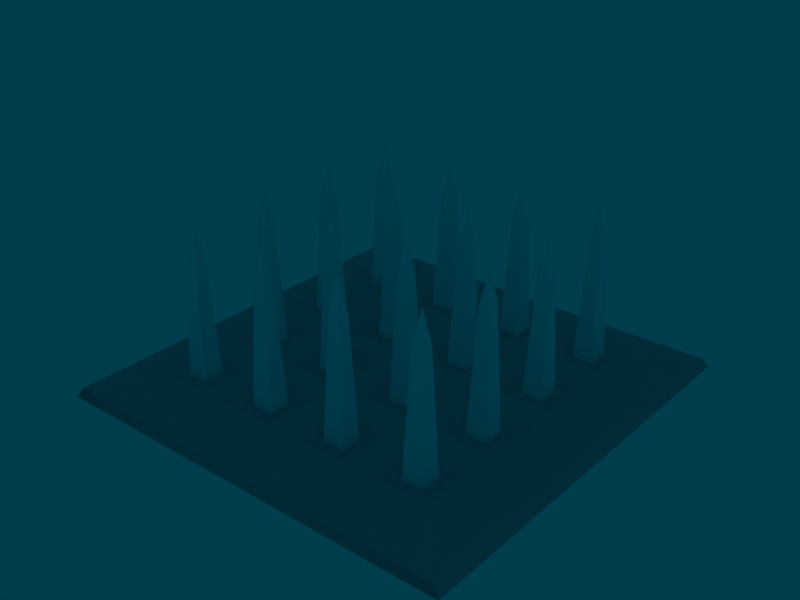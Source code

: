 # Source: piege_a_pointe.blend  (saved by Blender 2.64.0; exported with 4.5.12 LTS)
import bpy
from mathutils import Matrix  # noqa: F401  (used for matrix-valued properties, if any)

bpy.ops.wm.read_factory_settings(use_empty=True)
scene = bpy.context.scene
scene.name = 'Scene'

# ---- collections
col_collection_1 = bpy.data.collections.new('Collection 1'); scene.collection.children.link(col_collection_1)
col_collection_2 = bpy.data.collections.new('Collection 2'); scene.collection.children.link(col_collection_2)

# ---- materials (node trees are filled in below, after node groups)
mat_body_textures = bpy.data.materials.new('Body textures')
mat_body_textures.alpha_threshold = 0.0
mat_body_textures.diffuse_color = (0.7, 0.7, 0.7, 1.0)
mat_body_textures.roughness = 0.5
mat_body_textures.specular_intensity = 0.0
mat_body_textures.line_color = (0.0, 0.0, 0.0, 1.0)
mat_spike_textures = bpy.data.materials.new('Spike textures')
mat_spike_textures.alpha_threshold = 0.0
mat_spike_textures.diffuse_color = (1.0, 1.0, 1.0, 1.0)
mat_spike_textures.roughness = 0.5
mat_spike_textures.specular_intensity = 0.0
mat_spike_textures.line_color = (0.0, 0.0, 0.0, 1.0)

# ---- material node trees

# ---- world
world_world = bpy.data.worlds.new('World'); scene.world = world_world
world_world.color = (0.005447, 0.2391, 0.3033)
world_world.use_sun_shadow = False
world_world.sun_shadow_jitter_overblur = 0.0
world_world.cycles.sampling_method = 'MANUAL'
world_world.cycles.sample_map_resolution = 256

# ---- meshes
me_main_body_001 = bpy.data.meshes.new('Main Body.001')
me_main_body_001.from_pydata([(1.0, 1.0, 0.1), (1.0, -1.0, 0.1), (-1.0, -1.0, 0.1), (-1.0, 1.0, 0.1), (0.6, 1.0, 0.1), (0.4667, 1.0, 0.1), (0.06667, 1.0, 0.1), (-0.06667, 1.0, 0.1), (-0.4667, 1.0, 0.1), (-0.6, 1.0, 0.1), (1.0, 0.6, 0.1), (1.0, 0.4667, 0.1), (1.0, 0.06667, 0.1), (1.0, -0.06667, 0.1), (1.0, -0.4667, 0.1), (1.0, -0.6, 0.1), (0.6, -1.0, 0.1), (0.4667, -1.0, 0.1), (0.06667, -1.0, 0.1), (-0.06667, -1.0, 0.1), (-0.4667, -1.0, 0.1), (-0.6, -1.0, 0.1), (-1.0, -0.6, 0.1), (-1.0, -0.4667, 0.1), (-1.0, -0.06667, 0.1), (-1.0, 0.06667, 0.1), (-1.0, 0.4667, 0.1), (-1.0, 0.6, 0.1), (0.6, 0.6, 0.1), (0.6, 0.4667, 0.1), (0.6, 0.06667, 0.1), (0.6, -0.06667, 0.1), (0.6, -0.4667, 0.1), (0.6, -0.6, 0.1), (0.4667, 0.6, 0.1), (0.4667, 0.4667, 0.1), (0.4667, 0.06667, 0.1), (0.4667, -0.06667, 0.1), (0.4667, -0.4667, 0.1), (0.4667, -0.6, 0.1), (0.06667, 0.6, 0.1), (0.06667, 0.4667, 0.1), (0.06667, 0.06667, 0.1), (0.06667, -0.06667, 0.1), (0.06667, -0.4667, 0.1), (0.06667, -0.6, 0.1), (-0.06667, 0.6, 0.1), (-0.06667, 0.4667, 0.1), (-0.06667, 0.06667, 0.1), (-0.06667, -0.06667, 0.1), (-0.06667, -0.4667, 0.1), (-0.06667, -0.6, 0.1), (-0.4667, 0.6, 0.1), (-0.4667, 0.4667, 0.1), (-0.4667, 0.06667, 0.1), (-0.4667, -0.06667, 0.1), (-0.4667, -0.4667, 0.1), (-0.4667, -0.6, 0.1), (-0.6, 0.6, 0.1), (-0.6, 0.4667, 0.1), (-0.6, 0.06667, 0.1), (-0.6, -0.06667, 0.1), (-0.6, -0.4667, 0.1), (-0.6, -0.6, 0.1), (-0.702, -0.702, 0.07213), (-0.898, -0.702, 0.07213), (-0.702, -0.898, 0.07213), (-0.898, -0.898, 0.07213), (-0.3647, -0.898, 0.07213), (-0.1687, -0.898, 0.07213), (-0.3647, -0.702, 0.07213), (-0.1687, -0.702, 0.07213), (0.3647, -0.702, 0.07213), (0.1687, -0.702, 0.07213), (0.3647, -0.898, 0.07213), (0.1687, -0.898, 0.07213), (0.702, -0.898, 0.07213), (0.898, -0.898, 0.07213), (0.702, -0.702, 0.07213), (0.898, -0.702, 0.07213), (0.898, -0.1687, 0.07213), (0.702, -0.1687, 0.07213), (0.898, -0.3647, 0.07213), (0.702, -0.3647, 0.07213), (0.1687, -0.3647, 0.07213), (0.3647, -0.3647, 0.07213), (0.1687, -0.1687, 0.07213), (0.3647, -0.1687, 0.07213), (-0.1687, -0.1687, 0.07213), (-0.3647, -0.1687, 0.07213), (-0.1687, -0.3647, 0.07213), (-0.3647, -0.3647, 0.07213), (-0.898, -0.3647, 0.07213), (-0.702, -0.3647, 0.07213), (-0.898, -0.1687, 0.07213), (-0.702, -0.1687, 0.07213), (-0.702, 0.3647, 0.07213), (-0.898, 0.3647, 0.07213), (-0.702, 0.1687, 0.07213), (-0.898, 0.1687, 0.07213), (-0.898, 0.702, 0.07213), (-0.702, 0.702, 0.07213), (-0.898, 0.898, 0.07213), (-0.702, 0.898, 0.07213), (-0.1687, 0.898, 0.07213), (-0.3647, 0.898, 0.07213), (-0.1687, 0.702, 0.07213), (-0.3647, 0.702, 0.07213), (0.1687, 0.702, 0.07213), (0.3647, 0.702, 0.07213), (0.1687, 0.898, 0.07213), (0.3647, 0.898, 0.07213), (0.898, 0.898, 0.07213), (0.702, 0.898, 0.07213), (0.898, 0.702, 0.07213), (0.702, 0.702, 0.07213), (0.702, 0.1687, 0.07213), (0.898, 0.1687, 0.07213), (0.702, 0.3647, 0.07213), (0.898, 0.3647, 0.07213), (0.3647, 0.3647, 0.07213), (0.1687, 0.3647, 0.07213), (0.3647, 0.1687, 0.07213), (0.1687, 0.1687, 0.07213), (-0.3647, 0.1687, 0.07213), (-0.1687, 0.1687, 0.07213), (-0.3647, 0.3647, 0.07213), (-0.1687, 0.3647, 0.07213), (-1.307, 1.307, 0.03423), (-1.307, -1.307, 0.03423), (1.307, -1.307, 0.03423), (1.307, 1.307, 0.03423), (1.332, 1.332, -0.0008975), (1.332, -1.332, -0.0008975), (-1.332, -1.332, -0.0008975), (-1.332, 1.332, -0.0008975)], [], [(32, 38, 39, 33), (30, 36, 37, 31), (28, 34, 35, 29), (44, 50, 51, 45), (42, 48, 49, 43), (40, 46, 47, 41), (56, 62, 63, 57), (54, 60, 61, 55), (52, 58, 59, 53), (20, 57, 63, 21), (22, 63, 62, 23), (55, 61, 62, 56), (50, 56, 57, 51), (38, 44, 45, 39), (14, 32, 33, 15), (31, 37, 38, 32), (12, 30, 31, 13), (36, 42, 43, 37), (48, 54, 55, 49), (24, 61, 60, 25), (18, 45, 51, 19), (16, 33, 39, 17), (43, 49, 50, 44), (53, 59, 60, 54), (26, 59, 58, 27), (10, 28, 29, 11), (29, 35, 36, 30), (4, 5, 34, 28), (34, 40, 41, 35), (6, 7, 46, 40), (41, 47, 48, 42), (46, 52, 53, 47), (8, 9, 58, 52), (2, 21, 66, 67), (21, 63, 64, 66), (22, 65, 64, 63), (2, 67, 65, 22), (20, 68, 70, 57), (19, 51, 71, 69), (51, 57, 70, 71), (19, 69, 68, 20), (64, 65, 67, 66), (69, 71, 70, 68), (72, 73, 75, 74), (18, 75, 73, 45), (39, 45, 73, 72), (17, 39, 72, 74), (17, 74, 75, 18), (1, 77, 76, 16), (1, 15, 79, 77), (15, 33, 78, 79), (16, 76, 78, 33), (77, 79, 78, 76), (80, 81, 83, 82), (85, 87, 86, 84), (37, 87, 85, 38), (43, 44, 84, 86), (38, 85, 84, 44), (37, 43, 86, 87), (14, 82, 83, 32), (13, 31, 81, 80), (13, 80, 82, 14), (31, 32, 83, 81), (88, 89, 91, 90), (50, 90, 91, 56), (49, 55, 89, 88), (24, 94, 95, 61), (23, 62, 93, 92), (61, 95, 93, 62), (23, 92, 94, 24), (93, 95, 94, 92), (55, 56, 91, 89), (49, 88, 90, 50), (96, 97, 99, 98), (25, 60, 98, 99), (59, 96, 98, 60), (25, 99, 97, 26), (26, 97, 96, 59), (3, 27, 100, 102), (9, 103, 101, 58), (27, 58, 101, 100), (101, 103, 102, 100), (3, 102, 103, 9), (7, 8, 105, 104), (46, 106, 107, 52), (8, 52, 107, 105), (7, 104, 106, 46), (104, 105, 107, 106), (34, 109, 108, 40), (5, 111, 109, 34), (5, 6, 110, 111), (6, 40, 108, 110), (109, 111, 110, 108), (10, 114, 115, 28), (112, 113, 115, 114), (4, 28, 115, 113), (0, 112, 114, 10), (0, 4, 113, 112), (11, 29, 118, 119), (11, 119, 117, 12), (12, 117, 116, 30), (29, 30, 116, 118), (117, 119, 118, 116), (35, 120, 122, 36), (36, 122, 123, 42), (41, 42, 123, 121), (35, 41, 121, 120), (120, 121, 123, 122), (125, 127, 126, 124), (47, 127, 125, 48), (53, 54, 124, 126), (48, 125, 124, 54), (47, 53, 126, 127), (129, 134, 133, 130), (1, 2, 129, 130), (0, 1, 130, 131), (130, 133, 132, 131), (128, 135, 134, 129), (2, 3, 128, 129), (128, 131, 132, 135), (0, 131, 128, 3)])
me_main_body_001.polygons.foreach_set('use_smooth', [0, 0, 0, 0, 0, 0, 0, 0, 0, 0, 0, 0, 0, 0, 0, 0, 0, 0, 0, 0, 0, 0, 0, 0, 0, 0, 0, 0, 0, 0, 0, 0, 0, 0, 0, 0, 0, 0, 0, 0, 0, 0, 0, 1, 0, 0, 0, 0, 0, 0, 0, 0, 0, 1, 1, 0, 0, 0, 0, 0, 0, 0, 0, 1, 0, 0, 0, 0, 0, 0, 0, 0, 0, 1, 0, 0, 0, 0, 0, 0, 0, 0, 0, 0, 0, 0, 0, 0, 0, 0, 0, 0, 0, 0, 0, 0, 0, 0, 0, 0, 0, 0, 0, 0, 0, 0, 0, 0, 1, 0, 0, 0, 0, 1, 0, 0, 0, 0, 0, 0, 0])
_uv = me_main_body_001.uv_layers.new(name='UVTex')
_uv.uv.foreach_set('vector', [0.6362, 0.4091, 0.5907, 0.4091, 0.5907, 0.3636, 0.6362, 0.3636, 0.6362, 0.591, 0.5907, 0.591, 0.5907, 0.5455, 0.6362, 0.5455, 0.6362, 0.7728, 0.5907, 0.7728, 0.5907, 0.7274, 0.6362, 0.7274, 0.4543, 0.4091, 0.4089, 0.4091, 0.4089, 0.3636, 0.4543, 0.3636, 0.4543, 0.591, 0.4089, 0.591, 0.4089, 0.5455, 0.4543, 0.5455, 0.4543, 0.7728, 0.4089, 0.7728, 0.4089, 0.7274, 0.4543, 0.7274, 0.2724, 0.4091, 0.227, 0.4091, 0.227, 0.3636, 0.2724, 0.3636, 0.2724, 0.591, 0.227, 0.591, 0.227, 0.5455, 0.2724, 0.5455, 0.2724, 0.7728, 0.227, 0.7728, 0.227, 0.7274, 0.2724, 0.7274, 0.2724, 0.2272, 0.2724, 0.3636, 0.227, 0.3636, 0.227, 0.2272, 0.09057, 0.3636, 0.227, 0.3636, 0.227, 0.4091, 0.09057, 0.4091, 0.2724, 0.5455, 0.227, 0.5455, 0.227, 0.4091, 0.2724, 0.4091, 0.4089, 0.4091, 0.2724, 0.4091, 0.2724, 0.3636, 0.4089, 0.3636, 0.5907, 0.4091, 0.4543, 0.4091, 0.4543, 0.3636, 0.5907, 0.3636, 0.7726, 0.4091, 0.6362, 0.4091, 0.6362, 0.3636, 0.7726, 0.3636, 0.6362, 0.5455, 0.5907, 0.5455, 0.5907, 0.4091, 0.6362, 0.4091, 0.7726, 0.591, 0.6362, 0.591, 0.6362, 0.5455, 0.7726, 0.5455, 0.5907, 0.591, 0.4543, 0.591, 0.4543, 0.5455, 0.5907, 0.5455, 0.4089, 0.591, 0.2724, 0.591, 0.2724, 0.5455, 0.4089, 0.5455, 0.09057, 0.5455, 0.227, 0.5455, 0.227, 0.591, 0.09057, 0.591, 0.4543, 0.2272, 0.4543, 0.3636, 0.4089, 0.3636, 0.4089, 0.2272, 0.6362, 0.2272, 0.6362, 0.3636, 0.5907, 0.3636, 0.5907, 0.2272, 0.4543, 0.5455, 0.4089, 0.5455, 0.4089, 0.4091, 0.4543, 0.4091, 0.2724, 0.7274, 0.227, 0.7274, 0.227, 0.591, 0.2724, 0.591, 0.09057, 0.7274, 0.227, 0.7274, 0.227, 0.7728, 0.09057, 0.7728, 0.7726, 0.7728, 0.6362, 0.7728, 0.6362, 0.7274, 0.7726, 0.7274, 0.6362, 0.7274, 0.5907, 0.7274, 0.5907, 0.591, 0.6362, 0.591, 0.6362, 0.9093, 0.5907, 0.9093, 0.5907, 0.7728, 0.6362, 0.7728, 0.5907, 0.7728, 0.4543, 0.7728, 0.4543, 0.7274, 0.5907, 0.7274, 0.4543, 0.9093, 0.4089, 0.9093, 0.4089, 0.7728, 0.4543, 0.7728, 0.4543, 0.7274, 0.4089, 0.7274, 0.4089, 0.591, 0.4543, 0.591, 0.4089, 0.7728, 0.2724, 0.7728, 0.2724, 0.7274, 0.4089, 0.7274, 0.2724, 0.9093, 0.227, 0.9093, 0.227, 0.7728, 0.2724, 0.7728, 0.09057, 0.2272, 0.227, 0.2272, 0.1922, 0.262, 0.1254, 0.262, 0.227, 0.2272, 0.227, 0.3636, 0.1922, 0.3288, 0.1922, 0.262, 0.09057, 0.3636, 0.1254, 0.3288, 0.1922, 0.3288, 0.227, 0.3636, 0.09057, 0.2272, 0.1254, 0.262, 0.1254, 0.3288, 0.09057, 0.3636, 0.2724, 0.2272, 0.3072, 0.262, 0.3072, 0.3288, 0.2724, 0.3636, 0.4089, 0.2272, 0.4089, 0.3636, 0.3741, 0.3288, 0.3741, 0.262, 0.4089, 0.3636, 0.2724, 0.3636, 0.3072, 0.3288, 0.3741, 0.3288, 0.4089, 0.2272, 0.3741, 0.262, 0.3072, 0.262, 0.2724, 0.2272, 0.1922, 0.3288, 0.1254, 0.3288, 0.1254, 0.262, 0.1922, 0.262, 0.3741, 0.262, 0.3741, 0.3288, 0.3072, 0.3288, 0.3072, 0.262, 0.556, 0.3288, 0.4891, 0.3288, 0.4891, 0.262, 0.556, 0.262, 0.4543, 0.2272, 0.4891, 0.262, 0.4891, 0.3288, 0.4543, 0.3636, 0.5907, 0.3636, 0.4543, 0.3636, 0.4891, 0.3288, 0.556, 0.3288, 0.5907, 0.2272, 0.5907, 0.3636, 0.556, 0.3288, 0.556, 0.262, 0.5907, 0.2272, 0.556, 0.262, 0.4891, 0.262, 0.4543, 0.2272, 0.7726, 0.2272, 0.7378, 0.262, 0.671, 0.262, 0.6362, 0.2272, 0.7726, 0.2272, 0.7726, 0.3636, 0.7378, 0.3288, 0.7378, 0.262, 0.7726, 0.3636, 0.6362, 0.3636, 0.671, 0.3288, 0.7378, 0.3288, 0.6362, 0.2272, 0.671, 0.262, 0.671, 0.3288, 0.6362, 0.3636, 0.7378, 0.262, 0.7378, 0.3288, 0.671, 0.3288, 0.671, 0.262, 0.7378, 0.5107, 0.671, 0.5107, 0.671, 0.4439, 0.7378, 0.4439, 0.556, 0.4439, 0.556, 0.5107, 0.4891, 0.5107, 0.4891, 0.4439, 0.5907, 0.5455, 0.556, 0.5107, 0.556, 0.4439, 0.5907, 0.4091, 0.4543, 0.5455, 0.4543, 0.4091, 0.4891, 0.4439, 0.4891, 0.5107, 0.5907, 0.4091, 0.556, 0.4439, 0.4891, 0.4439, 0.4543, 0.4091, 0.5907, 0.5455, 0.4543, 0.5455, 0.4891, 0.5107, 0.556, 0.5107, 0.7726, 0.4091, 0.7378, 0.4439, 0.671, 0.4439, 0.6362, 0.4091, 0.7726, 0.5455, 0.6362, 0.5455, 0.671, 0.5107, 0.7378, 0.5107, 0.7726, 0.5455, 0.7378, 0.5107, 0.7378, 0.4439, 0.7726, 0.4091, 0.6362, 0.5455, 0.6362, 0.4091, 0.671, 0.4439, 0.671, 0.5107, 0.3741, 0.5107, 0.3072, 0.5107, 0.3072, 0.4439, 0.3741, 0.4439, 0.4089, 0.4091, 0.3741, 0.4439, 0.3072, 0.4439, 0.2724, 0.4091, 0.4089, 0.5455, 0.2724, 0.5455, 0.3072, 0.5107, 0.3741, 0.5107, 0.09057, 0.5455, 0.1254, 0.5107, 0.1922, 0.5107, 0.227, 0.5455, 0.09057, 0.4091, 0.227, 0.4091, 0.1922, 0.4439, 0.1254, 0.4439, 0.227, 0.5455, 0.1922, 0.5107, 0.1922, 0.4439, 0.227, 0.4091, 0.09057, 0.4091, 0.1254, 0.4439, 0.1254, 0.5107, 0.09057, 0.5455, 0.1922, 0.4439, 0.1922, 0.5107, 0.1254, 0.5107, 0.1254, 0.4439, 0.2724, 0.5455, 0.2724, 0.4091, 0.3072, 0.4439, 0.3072, 0.5107, 0.4089, 0.5455, 0.3741, 0.5107, 0.3741, 0.4439, 0.4089, 0.4091, 0.1922, 0.6926, 0.1254, 0.6926, 0.1254, 0.6257, 0.1922, 0.6257, 0.09057, 0.591, 0.227, 0.591, 0.1922, 0.6257, 0.1254, 0.6257, 0.227, 0.7274, 0.1922, 0.6926, 0.1922, 0.6257, 0.227, 0.591, 0.09057, 0.591, 0.1254, 0.6257, 0.1254, 0.6926, 0.09057, 0.7274, 0.09057, 0.7274, 0.1254, 0.6926, 0.1922, 0.6926, 0.227, 0.7274, 0.09057, 0.9093, 0.09057, 0.7728, 0.1254, 0.8076, 0.1254, 0.8745, 0.227, 0.9093, 0.1922, 0.8745, 0.1922, 0.8076, 0.227, 0.7728, 0.09057, 0.7728, 0.227, 0.7728, 0.1922, 0.8076, 0.1254, 0.8076, 0.1922, 0.8076, 0.1922, 0.8745, 0.1254, 0.8745, 0.1254, 0.8076, 0.09057, 0.9093, 0.1254, 0.8745, 0.1922, 0.8745, 0.227, 0.9093, 0.4089, 0.9093, 0.2724, 0.9093, 0.3072, 0.8745, 0.3741, 0.8745, 0.4089, 0.7728, 0.3741, 0.8076, 0.3072, 0.8076, 0.2724, 0.7728, 0.2724, 0.9093, 0.2724, 0.7728, 0.3072, 0.8076, 0.3072, 0.8745, 0.4089, 0.9093, 0.3741, 0.8745, 0.3741, 0.8076, 0.4089, 0.7728, 0.3741, 0.8745, 0.3072, 0.8745, 0.3072, 0.8076, 0.3741, 0.8076, 0.5907, 0.7728, 0.556, 0.8076, 0.4891, 0.8076, 0.4543, 0.7728, 0.5907, 0.9093, 0.556, 0.8745, 0.556, 0.8076, 0.5907, 0.7728, 0.5907, 0.9093, 0.4543, 0.9093, 0.4891, 0.8745, 0.556, 0.8745, 0.4543, 0.9093, 0.4543, 0.7728, 0.4891, 0.8076, 0.4891, 0.8745, 0.556, 0.8076, 0.556, 0.8745, 0.4891, 0.8745, 0.4891, 0.8076, 0.7726, 0.7728, 0.7378, 0.8076, 0.671, 0.8076, 0.6362, 0.7728, 0.7378, 0.8745, 0.671, 0.8745, 0.671, 0.8076, 0.7378, 0.8076, 0.6362, 0.9093, 0.6362, 0.7728, 0.671, 0.8076, 0.671, 0.8745, 0.7726, 0.9093, 0.7378, 0.8745, 0.7378, 0.8076, 0.7726, 0.7728, 0.7726, 0.9093, 0.6362, 0.9093, 0.671, 0.8745, 0.7378, 0.8745, 0.7726, 0.7274, 0.6362, 0.7274, 0.671, 0.6926, 0.7378, 0.6926, 0.7726, 0.7274, 0.7378, 0.6926, 0.7378, 0.6257, 0.7726, 0.591, 0.7726, 0.591, 0.7378, 0.6257, 0.671, 0.6257, 0.6362, 0.591, 0.6362, 0.7274, 0.6362, 0.591, 0.671, 0.6257, 0.671, 0.6926, 0.7378, 0.6257, 0.7378, 0.6926, 0.671, 0.6926, 0.671, 0.6257, 0.5907, 0.7274, 0.556, 0.6926, 0.556, 0.6257, 0.5907, 0.591, 0.5907, 0.591, 0.556, 0.6257, 0.4891, 0.6257, 0.4543, 0.591, 0.4543, 0.7274, 0.4543, 0.591, 0.4891, 0.6257, 0.4891, 0.6926, 0.5907, 0.7274, 0.4543, 0.7274, 0.4891, 0.6926, 0.556, 0.6926, 0.556, 0.6926, 0.4891, 0.6926, 0.4891, 0.6257, 0.556, 0.6257, 0.3741, 0.6257, 0.3741, 0.6926, 0.3072, 0.6926, 0.3072, 0.6257, 0.4089, 0.7274, 0.3741, 0.6926, 0.3741, 0.6257, 0.4089, 0.591, 0.2724, 0.7274, 0.2724, 0.591, 0.3072, 0.6257, 0.3072, 0.6926, 0.4089, 0.591, 0.3741, 0.6257, 0.3072, 0.6257, 0.2724, 0.591, 0.4089, 0.7274, 0.2724, 0.7274, 0.3072, 0.6926, 0.3741, 0.6926, 0.02237, 0.159, 0.0005812, 0.1372, 0.8626, 0.1372, 0.8408, 0.159, 0.7726, 0.2272, 0.09057, 0.2272, 0.02237, 0.159, 0.8408, 0.159, 0.7726, 0.9093, 0.7726, 0.2272, 0.8408, 0.159, 0.8408, 0.9775, 0.8408, 0.159, 0.8626, 0.1372, 0.8626, 0.9992, 0.8408, 0.9775, 0.02237, 0.9775, 0.0005813, 0.9992, 0.0005812, 0.1372, 0.02237, 0.159, 0.09057, 0.2272, 0.09057, 0.9093, 0.02237, 0.9775, 0.02237, 0.159, 0.02237, 0.9775, 0.8408, 0.9775, 0.8626, 0.9992, 0.0005813, 0.9992, 0.7726, 0.9093, 0.8408, 0.9775, 0.02237, 0.9775, 0.09057, 0.9093])
me_main_body_001.materials.append(mat_body_textures)
me_main_body_001.use_remesh_preserve_volume = False
me_main_body_001.use_remesh_preserve_attributes = False
me_main_body_001.use_mirror_vertex_groups = False
me_main_body_001.update()
me_spikes = bpy.data.meshes.new('Spikes')
me_spikes.from_pydata([(-0.8, -0.2667, 0.4941), (-0.8343, -0.301, 0.3941), (-0.7657, -0.301, 0.3941), (-0.8343, -0.2324, 0.3941), (-0.7657, -0.2324, 0.3941), (-0.8686, -0.1981, -0.0001052), (-0.8686, -0.3353, -0.0001052), (-0.7314, -0.1981, -0.0001052), (-0.7314, -0.3353, -0.0001052), (-0.8, -0.8, 0.4941), (-0.7657, -0.8343, 0.3941), (-0.7657, -0.7657, 0.3941), (-0.8343, -0.8343, 0.3941), (-0.8343, -0.7657, 0.3941), (-0.8686, -0.8686, -0.0001052), (-0.7314, -0.8686, -0.0001052), (-0.8686, -0.7314, -0.0001052), (-0.7314, -0.7314, -0.0001052), (-0.8, 0.2666, 0.4941), (-0.8343, 0.3009, 0.3941), (-0.8343, 0.2323, 0.3941), (-0.7657, 0.3009, 0.3941), (-0.7657, 0.2323, 0.3941), (-0.7314, 0.3352, -0.0001052), (-0.8686, 0.3352, -0.0001052), (-0.7314, 0.198, -0.0001052), (-0.8686, 0.198, -0.0001052), (-0.8, 0.8, 0.4941), (-0.7657, 0.8343, 0.3941), (-0.8343, 0.8343, 0.3941), (-0.7657, 0.7657, 0.3941), (-0.8343, 0.7657, 0.3941), (-0.7314, 0.7314, -0.0001052), (-0.7314, 0.8686, -0.0001052), (-0.8686, 0.7314, -0.0001052), (-0.8686, 0.8686, -0.0001052), (-0.2667, 0.8, 0.4941), (-0.301, 0.7657, 0.3941), (-0.2324, 0.7657, 0.3941), (-0.301, 0.8343, 0.3941), (-0.2324, 0.8343, 0.3941), (-0.3353, 0.8686, -0.0001052), (-0.3353, 0.7314, -0.0001052), (-0.1981, 0.8686, -0.0001052), (-0.1981, 0.7314, -0.0001052), (-0.2667, 0.2666, 0.4941), (-0.2324, 0.3009, 0.3941), (-0.301, 0.3009, 0.3941), (-0.2324, 0.2323, 0.3941), (-0.301, 0.2323, 0.3941), (-0.1981, 0.198, -0.0001052), (-0.1981, 0.3352, -0.0001052), (-0.3353, 0.198, -0.0001052), (-0.3353, 0.3352, -0.0001052), (-0.2667, -0.8, 0.4941), (-0.301, -0.7657, 0.3941), (-0.301, -0.8343, 0.3941), (-0.2324, -0.7657, 0.3941), (-0.2324, -0.8343, 0.3941), (-0.1981, -0.7314, -0.0001052), (-0.3353, -0.7314, -0.0001052), (-0.1981, -0.8686, -0.0001052), (-0.3353, -0.8686, -0.0001052), (-0.2667, -0.2667, 0.4941), (-0.2324, -0.2324, 0.3941), (-0.301, -0.2324, 0.3941), (-0.2324, -0.301, 0.3941), (-0.301, -0.301, 0.3941), (-0.1981, -0.3353, -0.0001052), (-0.1981, -0.1981, -0.0001052), (-0.3353, -0.3353, -0.0001052), (-0.3353, -0.1981, -0.0001052), (0.2667, -0.2667, 0.4941), (0.301, -0.301, 0.3941), (0.301, -0.2324, 0.3941), (0.2324, -0.301, 0.3941), (0.2324, -0.2324, 0.3941), (0.1981, -0.3353, -0.0001052), (0.3353, -0.3353, -0.0001052), (0.1981, -0.1981, -0.0001052), (0.3353, -0.1981, -0.0001052), (0.2667, -0.8, 0.4941), (0.2324, -0.8343, 0.3941), (0.301, -0.8343, 0.3941), (0.2324, -0.7657, 0.3941), (0.301, -0.7657, 0.3941), (0.1981, -0.7314, -0.0001052), (0.1981, -0.8686, -0.0001052), (0.3353, -0.7314, -0.0001052), (0.3353, -0.8686, -0.0001052), (0.2667, 0.2666, 0.4941), (0.301, 0.2323, 0.3941), (0.301, 0.3009, 0.3941), (0.2324, 0.2323, 0.3941), (0.2324, 0.3009, 0.3941), (0.1981, 0.198, -0.0001052), (0.3353, 0.198, -0.0001052), (0.1981, 0.3352, -0.0001052), (0.3353, 0.3352, -0.0001052), (0.2667, 0.8, 0.4941), (0.2324, 0.8343, 0.3941), (0.2324, 0.7657, 0.3941), (0.301, 0.8343, 0.3941), (0.301, 0.7657, 0.3941), (0.3353, 0.8686, -0.0001052), (0.1981, 0.8686, -0.0001052), (0.3353, 0.7314, -0.0001052), (0.1981, 0.7314, -0.0001052), (0.8, 0.8, 0.4941), (0.8343, 0.7657, 0.3941), (0.8343, 0.8343, 0.3941), (0.7657, 0.7657, 0.3941), (0.7657, 0.8343, 0.3941), (0.7314, 0.7314, -0.0001052), (0.8686, 0.7314, -0.0001052), (0.7314, 0.8686, -0.0001052), (0.8686, 0.8686, -0.0001052), (0.8, 0.2666, 0.4941), (0.7657, 0.3009, 0.3941), (0.7657, 0.2323, 0.3941), (0.8343, 0.3009, 0.3941), (0.8343, 0.2323, 0.3941), (0.8686, 0.3352, -0.0001052), (0.7314, 0.3352, -0.0001052), (0.8686, 0.198, -0.0001052), (0.7314, 0.198, -0.0001052), (0.8, -0.8, 0.4941), (0.8343, -0.7657, 0.3941), (0.7657, -0.7657, 0.3941), (0.8343, -0.8343, 0.3941), (0.7657, -0.8343, 0.3941), (0.8686, -0.8686, -0.0001052), (0.8686, -0.7314, -0.0001052), (0.7314, -0.8686, -0.0001052), (0.7314, -0.7314, -0.0001052), (0.8, -0.2667, 0.4941), (0.8343, -0.2324, 0.3941), (0.7657, -0.2324, 0.3941), (0.8343, -0.301, 0.3941), (0.7657, -0.301, 0.3941), (0.8686, -0.3353, -0.0001052), (0.8686, -0.1981, -0.0001052), (0.7314, -0.3353, -0.0001052), (0.7314, -0.1981, -0.0001052)], [], [(1, 0, 3), (4, 0, 2), (2, 0, 1), (3, 0, 4), (5, 6, 1, 3), (7, 4, 2, 8), (6, 8, 2, 1), (5, 3, 4, 7), (10, 9, 12), (13, 9, 11), (11, 9, 10), (12, 9, 13), (14, 15, 10, 12), (16, 13, 11, 17), (15, 17, 11, 10), (14, 12, 13, 16), (19, 18, 21), (22, 18, 20), (20, 18, 19), (21, 18, 22), (23, 24, 19, 21), (25, 22, 20, 26), (24, 26, 20, 19), (23, 21, 22, 25), (28, 27, 30), (31, 27, 29), (29, 27, 28), (30, 27, 31), (32, 33, 28, 30), (34, 31, 29, 35), (33, 35, 29, 28), (32, 30, 31, 34), (37, 36, 39), (40, 36, 38), (38, 36, 37), (39, 36, 40), (41, 42, 37, 39), (43, 40, 38, 44), (42, 44, 38, 37), (41, 39, 40, 43), (46, 45, 48), (49, 45, 47), (47, 45, 46), (48, 45, 49), (50, 51, 46, 48), (52, 49, 47, 53), (51, 53, 47, 46), (50, 48, 49, 52), (55, 54, 57), (58, 54, 56), (56, 54, 55), (57, 54, 58), (59, 60, 55, 57), (61, 58, 56, 62), (60, 62, 56, 55), (59, 57, 58, 61), (64, 63, 66), (67, 63, 65), (65, 63, 64), (66, 63, 67), (68, 69, 64, 66), (70, 67, 65, 71), (69, 71, 65, 64), (68, 66, 67, 70), (73, 72, 75), (76, 72, 74), (74, 72, 73), (75, 72, 76), (77, 78, 73, 75), (79, 76, 74, 80), (78, 80, 74, 73), (77, 75, 76, 79), (82, 81, 84), (85, 81, 83), (83, 81, 82), (84, 81, 85), (86, 87, 82, 84), (88, 85, 83, 89), (87, 89, 83, 82), (86, 84, 85, 88), (91, 90, 93), (94, 90, 92), (92, 90, 91), (93, 90, 94), (95, 96, 91, 93), (97, 94, 92, 98), (96, 98, 92, 91), (95, 93, 94, 97), (100, 99, 102), (103, 99, 101), (101, 99, 100), (102, 99, 103), (104, 105, 100, 102), (106, 103, 101, 107), (105, 107, 101, 100), (104, 102, 103, 106), (109, 108, 111), (112, 108, 110), (110, 108, 109), (111, 108, 112), (113, 114, 109, 111), (115, 112, 110, 116), (114, 116, 110, 109), (113, 111, 112, 115), (118, 117, 120), (121, 117, 119), (119, 117, 118), (120, 117, 121), (122, 123, 118, 120), (124, 121, 119, 125), (123, 125, 119, 118), (122, 120, 121, 124), (127, 126, 129), (130, 126, 128), (128, 126, 127), (129, 126, 130), (131, 132, 127, 129), (133, 130, 128, 134), (132, 134, 128, 127), (131, 129, 130, 133), (136, 135, 138), (139, 135, 137), (137, 135, 136), (138, 135, 139), (140, 141, 136, 138), (142, 139, 137, 143), (141, 143, 137, 136), (140, 138, 139, 142)])
_uv = me_spikes.uv_layers.new(name='UVTex')
_uv.uv.foreach_set('vector', [0.9898, 0.111, 0.9814, 0.1385, 0.9728, 0.1111, 0.9388, 0.1111, 0.9474, 0.1385, 0.9558, 0.111, 0.8878, 0.111, 0.8794, 0.1385, 0.8708, 0.1111, 0.9048, 0.1111, 0.9134, 0.1385, 0.9218, 0.111, 0.964, 0.002657, 0.998, 0.002541, 0.9898, 0.111, 0.9728, 0.1111, 0.93, 0.002657, 0.9388, 0.1111, 0.9558, 0.111, 0.964, 0.002541, 0.862, 0.002657, 0.896, 0.002541, 0.8878, 0.111, 0.8708, 0.1111, 0.896, 0.002657, 0.9048, 0.1111, 0.9218, 0.111, 0.93, 0.002541, 0.9898, 0.111, 0.9814, 0.1385, 0.9728, 0.1111, 0.9388, 0.1111, 0.9474, 0.1385, 0.9558, 0.111, 0.8878, 0.111, 0.8794, 0.1385, 0.8708, 0.1111, 0.9048, 0.1111, 0.9134, 0.1385, 0.9218, 0.111, 0.964, 0.002657, 0.998, 0.002541, 0.9898, 0.111, 0.9728, 0.1111, 0.93, 0.002657, 0.9388, 0.1111, 0.9558, 0.111, 0.964, 0.002541, 0.862, 0.002657, 0.896, 0.002541, 0.8878, 0.111, 0.8708, 0.1111, 0.896, 0.002657, 0.9048, 0.1111, 0.9218, 0.111, 0.93, 0.002541, 0.9898, 0.111, 0.9814, 0.1385, 0.9728, 0.1111, 0.9388, 0.1111, 0.9474, 0.1385, 0.9558, 0.111, 0.8878, 0.111, 0.8794, 0.1385, 0.8708, 0.1111, 0.9048, 0.1111, 0.9134, 0.1385, 0.9218, 0.111, 0.964, 0.002657, 0.998, 0.002541, 0.9898, 0.111, 0.9728, 0.1111, 0.93, 0.002657, 0.9388, 0.1111, 0.9558, 0.111, 0.964, 0.002541, 0.862, 0.002657, 0.896, 0.002541, 0.8878, 0.111, 0.8708, 0.1111, 0.896, 0.002657, 0.9048, 0.1111, 0.9218, 0.111, 0.93, 0.002541, 0.9898, 0.111, 0.9814, 0.1385, 0.9728, 0.1111, 0.9388, 0.1111, 0.9474, 0.1385, 0.9558, 0.111, 0.8878, 0.111, 0.8794, 0.1385, 0.8708, 0.1111, 0.9048, 0.1111, 0.9134, 0.1385, 0.9218, 0.111, 0.964, 0.002657, 0.998, 0.002541, 0.9898, 0.111, 0.9728, 0.1111, 0.93, 0.002657, 0.9388, 0.1111, 0.9558, 0.111, 0.964, 0.002541, 0.862, 0.002657, 0.896, 0.002541, 0.8878, 0.111, 0.8708, 0.1111, 0.896, 0.002657, 0.9048, 0.1111, 0.9218, 0.111, 0.93, 0.002541, 0.9898, 0.111, 0.9814, 0.1385, 0.9728, 0.1111, 0.9388, 0.1111, 0.9474, 0.1385, 0.9558, 0.111, 0.8878, 0.111, 0.8794, 0.1385, 0.8708, 0.1111, 0.9048, 0.1111, 0.9134, 0.1385, 0.9218, 0.111, 0.964, 0.002657, 0.998, 0.002541, 0.9898, 0.111, 0.9728, 0.1111, 0.93, 0.002657, 0.9388, 0.1111, 0.9558, 0.111, 0.964, 0.002541, 0.862, 0.002657, 0.896, 0.002541, 0.8878, 0.111, 0.8708, 0.1111, 0.896, 0.002657, 0.9048, 0.1111, 0.9218, 0.111, 0.93, 0.002541, 0.9898, 0.111, 0.9814, 0.1385, 0.9728, 0.1111, 0.9388, 0.1111, 0.9474, 0.1385, 0.9558, 0.111, 0.8878, 0.111, 0.8794, 0.1385, 0.8708, 0.1111, 0.9048, 0.1111, 0.9134, 0.1385, 0.9218, 0.111, 0.964, 0.002657, 0.998, 0.002541, 0.9898, 0.111, 0.9728, 0.1111, 0.93, 0.002657, 0.9388, 0.1111, 0.9558, 0.111, 0.964, 0.002541, 0.862, 0.002657, 0.896, 0.002541, 0.8878, 0.111, 0.8708, 0.1111, 0.896, 0.002657, 0.9048, 0.1111, 0.9218, 0.111, 0.93, 0.002541, 0.9898, 0.111, 0.9814, 0.1385, 0.9728, 0.1111, 0.9388, 0.1111, 0.9474, 0.1385, 0.9558, 0.111, 0.8878, 0.111, 0.8794, 0.1385, 0.8708, 0.1111, 0.9048, 0.1111, 0.9134, 0.1385, 0.9218, 0.111, 0.964, 0.002657, 0.998, 0.002541, 0.9898, 0.111, 0.9728, 0.1111, 0.93, 0.002657, 0.9388, 0.1111, 0.9558, 0.111, 0.964, 0.002541, 0.862, 0.002657, 0.896, 0.002541, 0.8878, 0.111, 0.8708, 0.1111, 0.896, 0.002657, 0.9048, 0.1111, 0.9218, 0.111, 0.93, 0.002541, 0.9898, 0.111, 0.9814, 0.1385, 0.9728, 0.1111, 0.9388, 0.1111, 0.9474, 0.1385, 0.9558, 0.111, 0.8878, 0.111, 0.8794, 0.1385, 0.8708, 0.1111, 0.9048, 0.1111, 0.9134, 0.1385, 0.9218, 0.111, 0.964, 0.002657, 0.998, 0.002541, 0.9898, 0.111, 0.9728, 0.1111, 0.93, 0.002657, 0.9388, 0.1111, 0.9558, 0.111, 0.964, 0.002541, 0.862, 0.002657, 0.896, 0.002541, 0.8878, 0.111, 0.8708, 0.1111, 0.896, 0.002657, 0.9048, 0.1111, 0.9218, 0.111, 0.93, 0.002541, 0.9898, 0.111, 0.9814, 0.1385, 0.9728, 0.1111, 0.9388, 0.1111, 0.9474, 0.1385, 0.9558, 0.111, 0.8878, 0.111, 0.8794, 0.1385, 0.8708, 0.1111, 0.9048, 0.1111, 0.9134, 0.1385, 0.9218, 0.111, 0.964, 0.002657, 0.998, 0.002541, 0.9898, 0.111, 0.9728, 0.1111, 0.93, 0.002657, 0.9388, 0.1111, 0.9558, 0.111, 0.964, 0.002541, 0.862, 0.002657, 0.896, 0.002541, 0.8878, 0.111, 0.8708, 0.1111, 0.896, 0.002657, 0.9048, 0.1111, 0.9218, 0.111, 0.93, 0.002541, 0.9898, 0.111, 0.9814, 0.1385, 0.9728, 0.1111, 0.9388, 0.1111, 0.9474, 0.1385, 0.9558, 0.111, 0.8878, 0.111, 0.8794, 0.1385, 0.8708, 0.1111, 0.9048, 0.1111, 0.9134, 0.1385, 0.9218, 0.111, 0.964, 0.002657, 0.998, 0.002541, 0.9898, 0.111, 0.9728, 0.1111, 0.93, 0.002657, 0.9388, 0.1111, 0.9558, 0.111, 0.964, 0.002541, 0.862, 0.002657, 0.896, 0.002541, 0.8878, 0.111, 0.8708, 0.1111, 0.896, 0.002657, 0.9048, 0.1111, 0.9218, 0.111, 0.93, 0.002541, 0.9898, 0.111, 0.9814, 0.1385, 0.9728, 0.1111, 0.9388, 0.1111, 0.9474, 0.1385, 0.9558, 0.111, 0.8878, 0.111, 0.8794, 0.1385, 0.8708, 0.1111, 0.9048, 0.1111, 0.9134, 0.1385, 0.9218, 0.111, 0.964, 0.002657, 0.998, 0.002541, 0.9898, 0.111, 0.9728, 0.1111, 0.93, 0.002657, 0.9388, 0.1111, 0.9558, 0.111, 0.964, 0.002541, 0.862, 0.002657, 0.896, 0.002541, 0.8878, 0.111, 0.8708, 0.1111, 0.896, 0.002657, 0.9048, 0.1111, 0.9218, 0.111, 0.93, 0.002541, 0.9898, 0.111, 0.9814, 0.1385, 0.9728, 0.1111, 0.9388, 0.1111, 0.9474, 0.1385, 0.9558, 0.111, 0.8878, 0.111, 0.8794, 0.1385, 0.8708, 0.1111, 0.9048, 0.1111, 0.9134, 0.1385, 0.9218, 0.111, 0.964, 0.002657, 0.998, 0.002541, 0.9898, 0.111, 0.9728, 0.1111, 0.93, 0.002657, 0.9388, 0.1111, 0.9558, 0.111, 0.964, 0.002541, 0.862, 0.002657, 0.896, 0.002541, 0.8878, 0.111, 0.8708, 0.1111, 0.896, 0.002657, 0.9048, 0.1111, 0.9218, 0.111, 0.93, 0.002541, 0.9898, 0.111, 0.9814, 0.1385, 0.9728, 0.1111, 0.9388, 0.1111, 0.9474, 0.1385, 0.9558, 0.111, 0.8878, 0.111, 0.8794, 0.1385, 0.8708, 0.1111, 0.9048, 0.1111, 0.9134, 0.1385, 0.9218, 0.111, 0.964, 0.002657, 0.998, 0.002541, 0.9898, 0.111, 0.9728, 0.1111, 0.93, 0.002657, 0.9388, 0.1111, 0.9558, 0.111, 0.964, 0.002541, 0.862, 0.002657, 0.896, 0.002541, 0.8878, 0.111, 0.8708, 0.1111, 0.896, 0.002657, 0.9048, 0.1111, 0.9218, 0.111, 0.93, 0.002541, 0.9898, 0.111, 0.9814, 0.1385, 0.9728, 0.1111, 0.9388, 0.1111, 0.9474, 0.1385, 0.9558, 0.111, 0.8878, 0.111, 0.8794, 0.1385, 0.8708, 0.1111, 0.9048, 0.1111, 0.9134, 0.1385, 0.9218, 0.111, 0.964, 0.002657, 0.998, 0.002541, 0.9898, 0.111, 0.9728, 0.1111, 0.93, 0.002657, 0.9388, 0.1111, 0.9558, 0.111, 0.964, 0.002541, 0.862, 0.002657, 0.896, 0.002541, 0.8878, 0.111, 0.8708, 0.1111, 0.896, 0.002657, 0.9048, 0.1111, 0.9218, 0.111, 0.93, 0.002541, 0.9898, 0.111, 0.9814, 0.1385, 0.9728, 0.1111, 0.9388, 0.1111, 0.9474, 0.1385, 0.9558, 0.111, 0.8878, 0.111, 0.8794, 0.1385, 0.8708, 0.1111, 0.9048, 0.1111, 0.9134, 0.1385, 0.9218, 0.111, 0.964, 0.002657, 0.998, 0.002541, 0.9898, 0.111, 0.9728, 0.1111, 0.93, 0.002657, 0.9388, 0.1111, 0.9558, 0.111, 0.964, 0.002541, 0.862, 0.002657, 0.896, 0.002541, 0.8878, 0.111, 0.8708, 0.1111, 0.896, 0.002657, 0.9048, 0.1111, 0.9218, 0.111, 0.93, 0.002541, 0.9898, 0.111, 0.9814, 0.1385, 0.9728, 0.1111, 0.9388, 0.1111, 0.9474, 0.1385, 0.9558, 0.111, 0.8878, 0.111, 0.8794, 0.1385, 0.8708, 0.1111, 0.9048, 0.1111, 0.9134, 0.1385, 0.9218, 0.111, 0.964, 0.002657, 0.998, 0.002541, 0.9898, 0.111, 0.9728, 0.1111, 0.93, 0.002657, 0.9388, 0.1111, 0.9558, 0.111, 0.964, 0.002541, 0.862, 0.002657, 0.896, 0.002541, 0.8878, 0.111, 0.8708, 0.1111, 0.896, 0.002657, 0.9048, 0.1111, 0.9218, 0.111, 0.93, 0.002541])
me_spikes.materials.append(mat_spike_textures)
me_spikes.use_remesh_preserve_volume = False
me_spikes.use_remesh_preserve_attributes = False
me_spikes.use_mirror_vertex_groups = False
me_spikes.update()

# ---- objects
ob_main_body = bpy.data.objects.new('Main Body', me_main_body_001)
ob_spikes = bpy.data.objects.new('Spikes', me_spikes)

# ---- transforms, parenting, visibility, modifiers, constraints
ob_main_body.location = (0.0, 0.0, 0.0)
ob_main_body.scale = (20.0, 20.0, 31.04)
ob_main_body.lock_rotations_4d = False
ob_main_body.empty_display_type = 'ARROWS'
ob_main_body.lineart.crease_threshold = 0.0
ob_spikes.parent = ob_main_body
ob_spikes.matrix_parent_inverse = Matrix(((0.6667, 0.0, 0.0, 0.0), (0.0, 0.6667, 0.0, 0.0), (0.0, 0.0, 0.3333, 0.47), (0.0, 0.0, 0.0, 1.0)))
ob_spikes.location = (1.347e-05, 8.941e-08, -1.284)
ob_spikes.rotation_euler = (0.0, -0.0, -1.571)
ob_spikes.scale = (1.5, 1.5, 4.0)
ob_spikes.lock_rotations_4d = False
ob_spikes.empty_display_type = 'ARROWS'
ob_spikes.lineart.crease_threshold = 0.0

# ---- collection membership
col_collection_1.objects.link(ob_main_body)
col_collection_2.objects.link(ob_spikes)

# ---- scene / render settings (as saved in the file)
scene.frame_start = 1; scene.frame_end = 51; scene.frame_set(1)
scene.render.engine = 'BLENDER_EEVEE_NEXT'
scene.render.image_settings.file_format = 'JPEG'
scene.render.image_settings.color_mode = 'RGB'
scene.render.image_settings.compression = 90
scene.render.resolution_x = 800
scene.render.resolution_y = 600
scene.render.pixel_aspect_x = 100.0
scene.render.pixel_aspect_y = 100.0
scene.render.fps = 25
scene.render.dither_intensity = 0.0
scene.render.use_compositing = False
scene.render.use_sequencer = False
scene.render.use_bake_selected_to_active = True
scene.render.bake_margin = 2
scene.render.bake_bias = 0.0
scene.render.use_stamp_time = False
scene.render.use_stamp_date = False
scene.render.use_stamp_frame = False
scene.render.use_stamp_camera = False
scene.render.use_stamp_scene = False
scene.render.use_stamp_filename = False
scene.render.use_stamp_render_time = False
scene.render.stamp_font_size = 0
scene.cycles.use_denoising = False
scene.cycles.samples = 10
scene.cycles.sampling_pattern = 'TABULATED_SOBOL'
scene.cycles.light_sampling_threshold = 0.0
scene.cycles.use_adaptive_sampling = False
scene.cycles.use_light_tree = False
scene.cycles.blur_glossy = 0.0
scene.cycles.volume_bounces = 1
scene.cycles.pixel_filter_type = 'GAUSSIAN'
scene.cycles.sample_clamp_indirect = 0.0
scene.view_settings.view_transform = 'Raw'
bpy.context.view_layer.update()

# ---- added for rendering (the .blend has no active camera): camera
cam_auto = bpy.data.cameras.new('AutoCamera')
cam_auto.lens = 50.0
cam_auto.sensor_width = 36.0
cam_auto.clip_end = 1273.55
ob_auto_camera = bpy.data.objects.new('AutoCamera', cam_auto)
scene.collection.objects.link(ob_auto_camera)
ob_auto_camera.location = (72.5671, -87.0806, 68.9182)
ob_auto_camera.rotation_euler = (1.09748, -7.21219e-08, 0.694738)
scene.camera = ob_auto_camera
bpy.context.view_layer.update()
